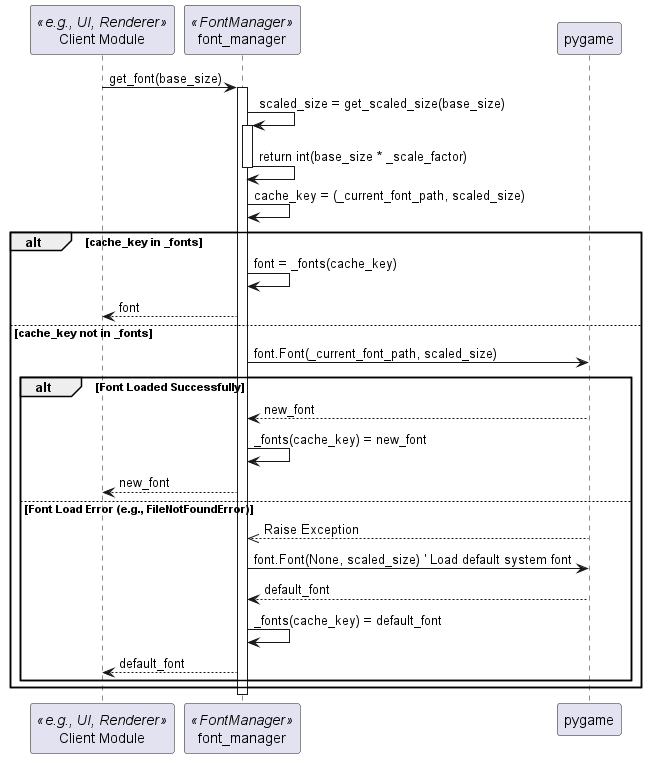

The diagram above was rendered by PlantUML. Its source (embedded in the PNG):
@startuml
participant "Client Module" as Client <<e.g., UI, Renderer>>
participant "font_manager" as FM <<FontManager>>
participant "pygame" as Pygame

Client -> FM : get_font(base_size)
activate FM
FM -> FM : scaled_size = get_scaled_size(base_size)
activate FM
FM -> FM : return int(base_size * _scale_factor)
deactivate FM
FM -> FM : cache_key = (_current_font_path, scaled_size)
alt cache_key in _fonts
    FM -> FM : font = _fonts(cache_key)
    FM --> Client : font
else cache_key not in _fonts
    FM -> Pygame : font.Font(_current_font_path, scaled_size)
    alt Font Loaded Successfully
        Pygame --> FM : new_font
        FM -> FM : _fonts(cache_key) = new_font
        FM --> Client : new_font
    else Font Load Error (e.g., FileNotFoundError)
        Pygame -->> FM : Raise Exception
        FM -> Pygame : font.Font(None, scaled_size) ' Load default system font
        Pygame --> FM : default_font
        FM -> FM : _fonts(cache_key) = default_font
        FM --> Client : default_font
    end
end
deactivate FM
@enduml